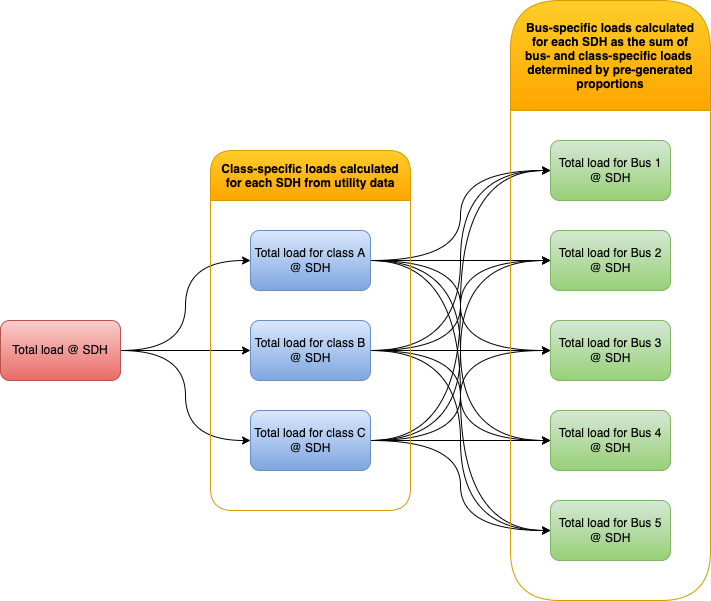

The diagram above was exported from draw.io. Its source (the exported page's mxGraphModel, read from the mxfile embedded in the PNG):
<mxGraphModel dx="1215" dy="945" grid="1" gridSize="10" guides="1" tooltips="1" connect="1" arrows="1" fold="1" page="1" pageScale="1" pageWidth="850" pageHeight="1100" math="0" shadow="0">
  <root>
    <mxCell id="0" />
    <mxCell id="1" parent="0" />
    <mxCell id="V330o8y2kVkw_4i7n6KT-9" style="edgeStyle=orthogonalEdgeStyle;rounded=0;orthogonalLoop=1;jettySize=auto;html=1;exitX=1;exitY=0.5;exitDx=0;exitDy=0;entryX=0;entryY=0.5;entryDx=0;entryDy=0;curved=1;" edge="1" parent="1" source="V330o8y2kVkw_4i7n6KT-1" target="V330o8y2kVkw_4i7n6KT-2">
      <mxGeometry relative="1" as="geometry" />
    </mxCell>
    <mxCell id="V330o8y2kVkw_4i7n6KT-10" style="edgeStyle=orthogonalEdgeStyle;curved=1;rounded=0;orthogonalLoop=1;jettySize=auto;html=1;exitX=1;exitY=0.5;exitDx=0;exitDy=0;entryX=0;entryY=0.5;entryDx=0;entryDy=0;" edge="1" parent="1" source="V330o8y2kVkw_4i7n6KT-1" target="V330o8y2kVkw_4i7n6KT-4">
      <mxGeometry relative="1" as="geometry" />
    </mxCell>
    <mxCell id="V330o8y2kVkw_4i7n6KT-11" style="edgeStyle=orthogonalEdgeStyle;curved=1;rounded=0;orthogonalLoop=1;jettySize=auto;html=1;exitX=1;exitY=0.5;exitDx=0;exitDy=0;entryX=0;entryY=0.5;entryDx=0;entryDy=0;" edge="1" parent="1" source="V330o8y2kVkw_4i7n6KT-1" target="V330o8y2kVkw_4i7n6KT-3">
      <mxGeometry relative="1" as="geometry" />
    </mxCell>
    <mxCell id="V330o8y2kVkw_4i7n6KT-1" value="Total load @ SDH" style="rounded=1;whiteSpace=wrap;html=1;fillColor=#f8cecc;gradientColor=#ea6b66;strokeColor=#b85450;" vertex="1" parent="1">
      <mxGeometry x="30" y="440" width="120" height="60" as="geometry" />
    </mxCell>
    <mxCell id="V330o8y2kVkw_4i7n6KT-17" style="edgeStyle=orthogonalEdgeStyle;curved=1;rounded=0;orthogonalLoop=1;jettySize=auto;html=1;exitX=1;exitY=0.5;exitDx=0;exitDy=0;entryX=0;entryY=0.5;entryDx=0;entryDy=0;" edge="1" parent="1" source="V330o8y2kVkw_4i7n6KT-2" target="V330o8y2kVkw_4i7n6KT-12">
      <mxGeometry relative="1" as="geometry" />
    </mxCell>
    <mxCell id="V330o8y2kVkw_4i7n6KT-18" style="edgeStyle=orthogonalEdgeStyle;curved=1;rounded=0;orthogonalLoop=1;jettySize=auto;html=1;exitX=1;exitY=0.5;exitDx=0;exitDy=0;" edge="1" parent="1" source="V330o8y2kVkw_4i7n6KT-2" target="V330o8y2kVkw_4i7n6KT-13">
      <mxGeometry relative="1" as="geometry" />
    </mxCell>
    <mxCell id="V330o8y2kVkw_4i7n6KT-20" style="edgeStyle=orthogonalEdgeStyle;curved=1;rounded=0;orthogonalLoop=1;jettySize=auto;html=1;exitX=1;exitY=0.5;exitDx=0;exitDy=0;entryX=0;entryY=0.5;entryDx=0;entryDy=0;" edge="1" parent="1" source="V330o8y2kVkw_4i7n6KT-2" target="V330o8y2kVkw_4i7n6KT-14">
      <mxGeometry relative="1" as="geometry" />
    </mxCell>
    <mxCell id="V330o8y2kVkw_4i7n6KT-22" style="edgeStyle=orthogonalEdgeStyle;curved=1;rounded=0;orthogonalLoop=1;jettySize=auto;html=1;exitX=1;exitY=0.5;exitDx=0;exitDy=0;entryX=0;entryY=0.5;entryDx=0;entryDy=0;" edge="1" parent="1" source="V330o8y2kVkw_4i7n6KT-2" target="V330o8y2kVkw_4i7n6KT-15">
      <mxGeometry relative="1" as="geometry" />
    </mxCell>
    <mxCell id="V330o8y2kVkw_4i7n6KT-26" style="edgeStyle=orthogonalEdgeStyle;curved=1;rounded=0;orthogonalLoop=1;jettySize=auto;html=1;exitX=1;exitY=0.5;exitDx=0;exitDy=0;entryX=0;entryY=0.5;entryDx=0;entryDy=0;" edge="1" parent="1" source="V330o8y2kVkw_4i7n6KT-2" target="V330o8y2kVkw_4i7n6KT-16">
      <mxGeometry relative="1" as="geometry" />
    </mxCell>
    <mxCell id="V330o8y2kVkw_4i7n6KT-2" value="Total load for class A @ SDH" style="rounded=1;whiteSpace=wrap;html=1;fillColor=#dae8fc;gradientColor=#7ea6e0;strokeColor=#6c8ebf;" vertex="1" parent="1">
      <mxGeometry x="280" y="350" width="120" height="60" as="geometry" />
    </mxCell>
    <mxCell id="V330o8y2kVkw_4i7n6KT-19" style="edgeStyle=orthogonalEdgeStyle;curved=1;rounded=0;orthogonalLoop=1;jettySize=auto;html=1;exitX=1;exitY=0.5;exitDx=0;exitDy=0;entryX=0;entryY=0.5;entryDx=0;entryDy=0;" edge="1" parent="1" source="V330o8y2kVkw_4i7n6KT-3" target="V330o8y2kVkw_4i7n6KT-12">
      <mxGeometry relative="1" as="geometry" />
    </mxCell>
    <mxCell id="V330o8y2kVkw_4i7n6KT-21" style="edgeStyle=orthogonalEdgeStyle;curved=1;rounded=0;orthogonalLoop=1;jettySize=auto;html=1;exitX=1;exitY=0.5;exitDx=0;exitDy=0;entryX=0;entryY=0.5;entryDx=0;entryDy=0;" edge="1" parent="1" source="V330o8y2kVkw_4i7n6KT-3" target="V330o8y2kVkw_4i7n6KT-13">
      <mxGeometry relative="1" as="geometry" />
    </mxCell>
    <mxCell id="V330o8y2kVkw_4i7n6KT-23" style="edgeStyle=orthogonalEdgeStyle;curved=1;rounded=0;orthogonalLoop=1;jettySize=auto;html=1;exitX=1;exitY=0.5;exitDx=0;exitDy=0;entryX=0;entryY=0.5;entryDx=0;entryDy=0;" edge="1" parent="1" source="V330o8y2kVkw_4i7n6KT-3" target="V330o8y2kVkw_4i7n6KT-14">
      <mxGeometry relative="1" as="geometry" />
    </mxCell>
    <mxCell id="V330o8y2kVkw_4i7n6KT-24" style="edgeStyle=orthogonalEdgeStyle;curved=1;rounded=0;orthogonalLoop=1;jettySize=auto;html=1;exitX=1;exitY=0.5;exitDx=0;exitDy=0;entryX=0;entryY=0.5;entryDx=0;entryDy=0;" edge="1" parent="1" source="V330o8y2kVkw_4i7n6KT-3" target="V330o8y2kVkw_4i7n6KT-16">
      <mxGeometry relative="1" as="geometry" />
    </mxCell>
    <mxCell id="V330o8y2kVkw_4i7n6KT-28" style="edgeStyle=orthogonalEdgeStyle;curved=1;rounded=0;orthogonalLoop=1;jettySize=auto;html=1;exitX=1;exitY=0.5;exitDx=0;exitDy=0;entryX=0;entryY=0.5;entryDx=0;entryDy=0;" edge="1" parent="1" source="V330o8y2kVkw_4i7n6KT-3" target="V330o8y2kVkw_4i7n6KT-15">
      <mxGeometry relative="1" as="geometry" />
    </mxCell>
    <mxCell id="V330o8y2kVkw_4i7n6KT-3" value="Total load for class B @ SDH" style="rounded=1;whiteSpace=wrap;html=1;fillColor=#dae8fc;gradientColor=#7ea6e0;strokeColor=#6c8ebf;" vertex="1" parent="1">
      <mxGeometry x="280" y="440" width="120" height="60" as="geometry" />
    </mxCell>
    <mxCell id="V330o8y2kVkw_4i7n6KT-27" style="edgeStyle=orthogonalEdgeStyle;curved=1;rounded=0;orthogonalLoop=1;jettySize=auto;html=1;exitX=1;exitY=0.5;exitDx=0;exitDy=0;entryX=0;entryY=0.5;entryDx=0;entryDy=0;" edge="1" parent="1" source="V330o8y2kVkw_4i7n6KT-4" target="V330o8y2kVkw_4i7n6KT-12">
      <mxGeometry relative="1" as="geometry" />
    </mxCell>
    <mxCell id="V330o8y2kVkw_4i7n6KT-29" style="edgeStyle=orthogonalEdgeStyle;curved=1;rounded=0;orthogonalLoop=1;jettySize=auto;html=1;exitX=1;exitY=0.5;exitDx=0;exitDy=0;entryX=0;entryY=0.5;entryDx=0;entryDy=0;" edge="1" parent="1" source="V330o8y2kVkw_4i7n6KT-4" target="V330o8y2kVkw_4i7n6KT-13">
      <mxGeometry relative="1" as="geometry" />
    </mxCell>
    <mxCell id="V330o8y2kVkw_4i7n6KT-30" style="edgeStyle=orthogonalEdgeStyle;curved=1;rounded=0;orthogonalLoop=1;jettySize=auto;html=1;exitX=1;exitY=0.5;exitDx=0;exitDy=0;entryX=0;entryY=0.5;entryDx=0;entryDy=0;" edge="1" parent="1" source="V330o8y2kVkw_4i7n6KT-4" target="V330o8y2kVkw_4i7n6KT-14">
      <mxGeometry relative="1" as="geometry" />
    </mxCell>
    <mxCell id="V330o8y2kVkw_4i7n6KT-31" style="edgeStyle=orthogonalEdgeStyle;curved=1;rounded=0;orthogonalLoop=1;jettySize=auto;html=1;exitX=1;exitY=0.5;exitDx=0;exitDy=0;" edge="1" parent="1" source="V330o8y2kVkw_4i7n6KT-4" target="V330o8y2kVkw_4i7n6KT-15">
      <mxGeometry relative="1" as="geometry" />
    </mxCell>
    <mxCell id="V330o8y2kVkw_4i7n6KT-32" style="edgeStyle=orthogonalEdgeStyle;curved=1;rounded=0;orthogonalLoop=1;jettySize=auto;html=1;exitX=1;exitY=0.5;exitDx=0;exitDy=0;entryX=0;entryY=0.5;entryDx=0;entryDy=0;" edge="1" parent="1" source="V330o8y2kVkw_4i7n6KT-4" target="V330o8y2kVkw_4i7n6KT-16">
      <mxGeometry relative="1" as="geometry" />
    </mxCell>
    <mxCell id="V330o8y2kVkw_4i7n6KT-4" value="Total load for class C @ SDH" style="rounded=1;whiteSpace=wrap;html=1;fillColor=#dae8fc;gradientColor=#7ea6e0;strokeColor=#6c8ebf;" vertex="1" parent="1">
      <mxGeometry x="280" y="530" width="120" height="60" as="geometry" />
    </mxCell>
    <mxCell id="V330o8y2kVkw_4i7n6KT-8" value="Class-specific loads calculated &#10;for each SDH from utility data" style="swimlane;startSize=50;rounded=1;fillColor=#ffcd28;strokeColor=#d79b00;gradientColor=#ffa500;" vertex="1" parent="1">
      <mxGeometry x="240" y="270" width="200" height="360" as="geometry" />
    </mxCell>
    <mxCell id="V330o8y2kVkw_4i7n6KT-12" value="Total load for Bus 1 @ SDH" style="rounded=1;whiteSpace=wrap;html=1;fillColor=#d5e8d4;gradientColor=#97d077;strokeColor=#82b366;" vertex="1" parent="1">
      <mxGeometry x="580" y="260" width="120" height="60" as="geometry" />
    </mxCell>
    <mxCell id="V330o8y2kVkw_4i7n6KT-13" value="Total load for Bus 2 @ SDH" style="rounded=1;whiteSpace=wrap;html=1;fillColor=#d5e8d4;gradientColor=#97d077;strokeColor=#82b366;" vertex="1" parent="1">
      <mxGeometry x="580" y="350" width="120" height="60" as="geometry" />
    </mxCell>
    <mxCell id="V330o8y2kVkw_4i7n6KT-14" value="Total load for Bus 3 @ SDH" style="rounded=1;whiteSpace=wrap;html=1;fillColor=#d5e8d4;gradientColor=#97d077;strokeColor=#82b366;" vertex="1" parent="1">
      <mxGeometry x="580" y="440" width="120" height="60" as="geometry" />
    </mxCell>
    <mxCell id="V330o8y2kVkw_4i7n6KT-15" value="Total load for Bus 4 @ SDH" style="rounded=1;whiteSpace=wrap;html=1;fillColor=#d5e8d4;gradientColor=#97d077;strokeColor=#82b366;" vertex="1" parent="1">
      <mxGeometry x="580" y="530" width="120" height="60" as="geometry" />
    </mxCell>
    <mxCell id="V330o8y2kVkw_4i7n6KT-16" value="Total load for Bus 5 @ SDH" style="rounded=1;whiteSpace=wrap;html=1;fillColor=#d5e8d4;gradientColor=#97d077;strokeColor=#82b366;" vertex="1" parent="1">
      <mxGeometry x="580" y="620" width="120" height="60" as="geometry" />
    </mxCell>
    <mxCell id="V330o8y2kVkw_4i7n6KT-33" value="Bus-specific loads calculated &#10;for each SDH as the sum of &#10;bus- and class-specific loads &#10;determined by pre-generated&#10;proportions" style="swimlane;startSize=110;rounded=1;fillColor=#ffcd28;strokeColor=#d79b00;gradientColor=#ffa500;" vertex="1" parent="1">
      <mxGeometry x="540" y="120" width="200" height="600" as="geometry" />
    </mxCell>
  </root>
</mxGraphModel>